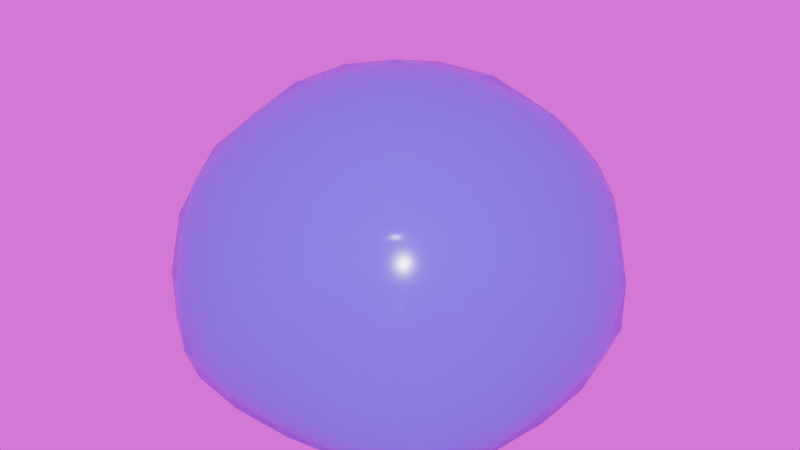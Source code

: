 # Source: slime.blend  (saved by Blender 5.1.30; exported with 4.5.12 LTS)
import bpy
from mathutils import Matrix  # noqa: F401  (used for matrix-valued properties, if any)

bpy.ops.wm.read_factory_settings(use_empty=True)
scene = bpy.context.scene
scene.name = 'Scene'

# ---- collections
col_collection = bpy.data.collections.new('Collection'); scene.collection.children.link(col_collection)

# ---- images (referenced by path relative to the original .blend; pixels are not part of the script)
import os
ASSET_DIR = os.environ.get("B2B_ASSET_DIR", "")  # directory of the original .blend (textures are referenced by path, not embedded)
HERE = os.path.dirname(os.path.abspath(__file__))  # packed textures are extracted next to this script under _unpacked/

def load_image(name, relpath, width, height, colorspace="sRGB"):
    """Load a texture the original file referenced (path relative to the .blend, or extracted next to this script)."""
    p = next((c for c in (os.path.join(HERE, relpath), os.path.join(ASSET_DIR, relpath)) if relpath and os.path.exists(c)), "")
    if p:
        img = bpy.data.images.load(p, check_existing=True)
        img.name = name
    else:  # same state as the original file: an image datablock whose file is absent (Cycles renders it pink)
        img = bpy.data.images.new(name, width, height)
        img.source = "FILE"
        img.filepath = "//" + (relpath or name)
    img.colorspace_settings.name = colorspace
    return img
img_reading_room_4k_hdr = load_image('reading_room_4k.hdr', 'reading_room_4k.hdr', 1024, 1024, 'Linear Rec.709')

# ---- materials (node trees are filled in below, after node groups)
mat_slime = bpy.data.materials.new('Slime')

# ---- material node trees
mat_slime.use_nodes = True; mat_slime.node_tree.nodes.clear()
_N = mat_slime.node_tree.nodes; _L = mat_slime.node_tree.links
n0 = _N.new('ShaderNodeBsdfPrincipled'); n0.name = 'Principled BSDF'; n0.location = (-200, 100)
n0.inputs[0].default_value = (0.0, 0.1536, 0.8, 1.0)
n0.inputs[2].default_value = 0.192
n0.inputs[4].default_value = 0.5
n1 = _N.new('ShaderNodeOutputMaterial'); n1.name = 'Material Output'; n1.location = (200, 100)
_L.new(n0.outputs[0], n1.inputs[0])
n1.is_active_output = True

# ---- world
world_world = bpy.data.worlds.new('World'); scene.world = world_world
world_world.use_nodes = True; world_world.node_tree.nodes.clear()
_N = world_world.node_tree.nodes; _L = world_world.node_tree.links
n0 = _N.new('ShaderNodeOutputWorld'); n0.name = 'World Output'; n0.location = (300, 300)
n1 = _N.new('ShaderNodeBackground'); n1.name = 'Background'; n1.location = (10, 300)
n2 = _N.new('ShaderNodeTexEnvironment'); n2.name = 'Environment Texture'; n2.location = (-280, 280)
n2.image = img_reading_room_4k_hdr
_L.new(n1.outputs[0], n0.inputs[0])
_L.new(n2.outputs[0], n1.inputs[0])
n0.is_active_output = True
world_world.color = (0.05088, 0.05088, 0.05088)
world_world.sun_shadow_jitter_overblur = 0.0

# ---- meshes
me_cube_001 = bpy.data.meshes.new('Cube.001')
me_cube_001.from_pydata([(-0.16, -0.16, 0.002899), (-0.16, -1.0, 0.3338), (-1.0, -0.16, 0.3338), (-0.16, -0.4815, 0.002899), (-0.16, -0.754, 0.03243), (-0.4815, -0.16, 0.002899), (-0.4895, -0.4895, 0.002899), (-0.4728, -0.7113, 0.03294), (-0.645, -0.645, 0.04751), (-0.4815, -0.9361, 0.3036), (-0.754, -0.754, 0.2918), (-0.16, -0.9361, 0.1428), (-0.4895, -0.8589, 0.1164), (-0.7113, -0.7113, 0.1155), (-0.9361, -0.16, 0.1428), (-0.754, -0.16, 0.03243), (-0.9361, -0.4815, 0.3036), (-0.8589, -0.4895, 0.1164), (-0.7113, -0.4728, 0.03294), (-0.16, -1.0, 0.579), (-0.16, -0.16, 1.461), (-1.0, -0.16, 0.579), (-0.16, -0.9361, 0.877), (-0.16, -0.754, 1.159), (-0.4815, -0.9361, 0.5494), (-0.4895, -0.8589, 0.8574), (-0.4728, -0.7113, 1.089), (-0.645, -0.645, 1.013), (-0.4815, -0.16, 1.367), (-0.754, -0.16, 1.159), (-0.16, -0.4815, 1.367), (-0.4895, -0.4895, 1.257), (-0.7113, -0.4728, 1.089), (-0.9361, -0.4815, 0.5494), (-0.754, -0.754, 0.5383), (-0.9361, -0.16, 0.877), (-0.8589, -0.4895, 0.8574), (-0.7113, -0.7113, 0.8332), (-0.16, 0.16, 0.002899), (-1.0, 0.16, 0.3338), (-0.16, 1.0, 0.3338), (-0.4815, 0.16, 0.002899), (-0.754, 0.16, 0.03243), (-0.16, 0.4815, 0.002899), (-0.4895, 0.4895, 0.002899), (-0.7113, 0.4728, 0.03294), (-0.645, 0.645, 0.04751), (-0.9361, 0.4815, 0.3036), (-0.754, 0.754, 0.2918), (-0.9361, 0.16, 0.1428), (-0.8589, 0.4895, 0.1164), (-0.7113, 0.7113, 0.1155), (-0.16, 0.9361, 0.1428), (-0.16, 0.754, 0.03243), (-0.4815, 0.9361, 0.3036), (-0.4895, 0.8589, 0.1164), (-0.4728, 0.7113, 0.03294), (-0.16, 0.16, 1.461), (-0.16, 1.0, 0.579), (-1.0, 0.16, 0.579), (-0.16, 0.4815, 1.367), (-0.16, 0.754, 1.159), (-0.4815, 0.16, 1.367), (-0.4895, 0.4895, 1.257), (-0.4728, 0.7113, 1.089), (-0.645, 0.645, 1.013), (-0.4815, 0.9361, 0.5494), (-0.754, 0.754, 0.5383), (-0.16, 0.9361, 0.877), (-0.4895, 0.8589, 0.8574), (-0.7113, 0.7113, 0.8332), (-0.9361, 0.16, 0.877), (-0.754, 0.16, 1.159), (-0.9361, 0.4815, 0.5494), (-0.8589, 0.4895, 0.8574), (-0.7113, 0.4728, 1.089), (0.16, -0.16, 0.002899), (1.0, -0.16, 0.3338), (0.16, -1.0, 0.3338), (0.4815, -0.16, 0.002899), (0.754, -0.16, 0.03243), (0.16, -0.4815, 0.002899), (0.4895, -0.4895, 0.002899), (0.7113, -0.4728, 0.03294), (0.645, -0.645, 0.04751), (0.9361, -0.4815, 0.3036), (0.754, -0.754, 0.2918), (0.9361, -0.16, 0.1428), (0.8589, -0.4895, 0.1164), (0.7113, -0.7113, 0.1155), (0.16, -0.9361, 0.1428), (0.16, -0.754, 0.03243), (0.4815, -0.9361, 0.3036), (0.4895, -0.8589, 0.1164), (0.4728, -0.7113, 0.03294), (0.16, -0.16, 1.461), (0.16, -1.0, 0.579), (1.0, -0.16, 0.579), (0.16, -0.4815, 1.367), (0.16, -0.754, 1.159), (0.4815, -0.16, 1.367), (0.4895, -0.4895, 1.257), (0.4728, -0.7113, 1.089), (0.645, -0.645, 1.013), (0.4815, -0.9361, 0.5494), (0.754, -0.754, 0.5383), (0.16, -0.9361, 0.877), (0.4895, -0.8589, 0.8574), (0.7113, -0.7113, 0.8332), (0.9361, -0.16, 0.877), (0.754, -0.16, 1.159), (0.9361, -0.4815, 0.5494), (0.8589, -0.4895, 0.8574), (0.7113, -0.4728, 1.089), (0.16, 0.16, 0.002899), (0.16, 1.0, 0.3338), (1.0, 0.16, 0.3338), (0.16, 0.4815, 0.002899), (0.16, 0.754, 0.03243), (0.4815, 0.16, 0.002899), (0.4895, 0.4895, 0.002899), (0.4728, 0.7113, 0.03294), (0.645, 0.645, 0.04751), (0.4815, 0.9361, 0.3036), (0.754, 0.754, 0.2918), (0.16, 0.9361, 0.1428), (0.4895, 0.8589, 0.1164), (0.7113, 0.7113, 0.1155), (0.9361, 0.16, 0.1428), (0.754, 0.16, 0.03243), (0.9361, 0.4815, 0.3036), (0.8589, 0.4895, 0.1164), (0.7113, 0.4728, 0.03294), (0.16, 0.16, 1.461), (1.0, 0.16, 0.579), (0.16, 1.0, 0.579), (0.4815, 0.16, 1.367), (0.754, 0.16, 1.159), (0.16, 0.4815, 1.367), (0.4895, 0.4895, 1.257), (0.7113, 0.4728, 1.089), (0.645, 0.645, 1.013), (0.9361, 0.4815, 0.5494), (0.754, 0.754, 0.5383), (0.9361, 0.16, 0.877), (0.8589, 0.4895, 0.8574), (0.7113, 0.7113, 0.8332), (0.16, 0.9361, 0.877), (0.16, 0.754, 1.159), (0.4815, 0.9361, 0.5494), (0.4895, 0.8589, 0.8574), (0.4728, 0.7113, 1.089)], [], [(0, 3, 6, 5), (3, 4, 7, 6), (5, 6, 18, 15), (6, 7, 8, 18), (1, 9, 12, 11), (9, 10, 13, 12), (11, 12, 7, 4), (12, 13, 8, 7), (2, 14, 17, 16), (14, 15, 18, 17), (16, 17, 13, 10), (17, 18, 8, 13), (19, 22, 25, 24), (22, 23, 26, 25), (24, 25, 37, 34), (25, 26, 27, 37), (20, 28, 31, 30), (28, 29, 32, 31), (30, 31, 26, 23), (31, 32, 27, 26), (21, 33, 36, 35), (33, 34, 37, 36), (35, 36, 32, 29), (36, 37, 27, 32), (38, 41, 44, 43), (41, 42, 45, 44), (43, 44, 56, 53), (44, 45, 46, 56), (39, 47, 50, 49), (47, 48, 51, 50), (49, 50, 45, 42), (50, 51, 46, 45), (40, 52, 55, 54), (52, 53, 56, 55), (54, 55, 51, 48), (55, 56, 46, 51), (57, 60, 63, 62), (60, 61, 64, 63), (62, 63, 75, 72), (63, 64, 65, 75), (58, 66, 69, 68), (66, 67, 70, 69), (68, 69, 64, 61), (69, 70, 65, 64), (59, 71, 74, 73), (71, 72, 75, 74), (73, 74, 70, 67), (74, 75, 65, 70), (76, 79, 82, 81), (79, 80, 83, 82), (81, 82, 94, 91), (82, 83, 84, 94), (77, 85, 88, 87), (85, 86, 89, 88), (87, 88, 83, 80), (88, 89, 84, 83), (78, 90, 93, 92), (90, 91, 94, 93), (92, 93, 89, 86), (93, 94, 84, 89), (95, 98, 101, 100), (98, 99, 102, 101), (100, 101, 113, 110), (101, 102, 103, 113), (96, 104, 107, 106), (104, 105, 108, 107), (106, 107, 102, 99), (107, 108, 103, 102), (97, 109, 112, 111), (109, 110, 113, 112), (111, 112, 108, 105), (112, 113, 103, 108), (114, 117, 120, 119), (117, 118, 121, 120), (119, 120, 132, 129), (120, 121, 122, 132), (115, 123, 126, 125), (123, 124, 127, 126), (125, 126, 121, 118), (126, 127, 122, 121), (116, 128, 131, 130), (128, 129, 132, 131), (130, 131, 127, 124), (131, 132, 122, 127), (133, 136, 139, 138), (136, 137, 140, 139), (138, 139, 151, 148), (139, 140, 141, 151), (134, 142, 145, 144), (142, 143, 146, 145), (144, 145, 140, 137), (145, 146, 141, 140), (135, 147, 150, 149), (147, 148, 151, 150), (149, 150, 146, 143), (150, 151, 141, 146), (38, 0, 5, 41), (41, 5, 15, 42), (42, 15, 14, 49), (49, 14, 2, 39), (1, 19, 24, 9), (9, 24, 34, 10), (10, 34, 33, 16), (16, 33, 21, 2), (20, 57, 62, 28), (28, 62, 72, 29), (29, 72, 71, 35), (35, 71, 59, 21), (58, 40, 54, 66), (66, 54, 48, 67), (67, 48, 47, 73), (73, 47, 39, 59), (114, 38, 43, 117), (117, 43, 53, 118), (118, 53, 52, 125), (125, 52, 40, 115), (57, 133, 138, 60), (60, 138, 148, 61), (61, 148, 147, 68), (68, 147, 135, 58), (134, 116, 130, 142), (142, 130, 124, 143), (143, 124, 123, 149), (149, 123, 115, 135), (76, 114, 119, 79), (79, 119, 129, 80), (80, 129, 128, 87), (87, 128, 116, 77), (133, 95, 100, 136), (136, 100, 110, 137), (137, 110, 109, 144), (144, 109, 97, 134), (96, 78, 92, 104), (104, 92, 86, 105), (105, 86, 85, 111), (111, 85, 77, 97), (0, 76, 81, 3), (3, 81, 91, 4), (4, 91, 90, 11), (11, 90, 78, 1), (95, 20, 30, 98), (98, 30, 23, 99), (99, 23, 22, 106), (106, 22, 19, 96), (38, 114, 76, 0), (2, 21, 59, 39), (78, 96, 19, 1), (133, 57, 20, 95), (40, 58, 135, 115), (116, 134, 97, 77)])
me_cube_001.polygons.foreach_set('use_smooth', [True] * 150)
_uv = me_cube_001.uv_layers.new(name='UVMap')
_uv.uv.foreach_set('vector', [0.23, 0.645, 0.23, 0.6852, 0.1888, 0.6862, 0.1898, 0.645, 0.23, 0.6852, 0.23, 0.75, 0.1909, 0.75, 0.1888, 0.6862, 0.1898, 0.645, 0.1888, 0.6862, 0.125, 0.6841, 0.125, 0.645, 0.1888, 0.6862, 0.1909, 0.75, 0.1694, 0.75, 0.125, 0.6841, 0.48, 0.895, 0.48, 0.9352, 0.4388, 0.9362, 0.4398, 0.895, 0.48, 0.9352, 0.48, 1.0, 0.4409, 1.0, 0.4388, 0.9362, 0.4398, 0.895, 0.4388, 0.9362, 0.375, 0.9341, 0.375, 0.895, 0.4388, 0.9362, 0.4409, 1.0, 0.4194, 1.0, 0.375, 0.9341, 0.48, 0.105, 0.4398, 0.105, 0.4388, 0.06381, 0.48, 0.06482, 0.4398, 0.105, 0.375, 0.105, 0.375, 0.0659, 0.4388, 0.06381, 0.48, 0.06482, 0.4388, 0.06381, 0.4409, 0.0, 0.48, 0.0, 0.4388, 0.06381, 0.375, 0.0659, 0.375, 0.04438, 0.4409, 0.0, 0.52, 0.895, 0.5602, 0.895, 0.5612, 0.9362, 0.52, 0.9352, 0.5602, 0.895, 0.625, 0.895, 0.625, 0.9341, 0.5612, 0.9362, 0.52, 0.9352, 0.5612, 0.9362, 0.5591, 1.0, 0.52, 1.0, 0.5612, 0.9362, 0.625, 0.9341, 0.625, 0.9556, 0.5591, 1.0, 0.77, 0.645, 0.8102, 0.645, 0.8112, 0.6862, 0.77, 0.6852, 0.8102, 0.645, 0.875, 0.645, 0.875, 0.6841, 0.8112, 0.6862, 0.77, 0.6852, 0.8112, 0.6862, 0.8091, 0.75, 0.77, 0.75, 0.8112, 0.6862, 0.875, 0.6841, 0.875, 0.7056, 0.8091, 0.75, 0.52, 0.105, 0.52, 0.06482, 0.5612, 0.06381, 0.5602, 0.105, 0.52, 0.06482, 0.52, 0.0, 0.5591, 0.0, 0.5612, 0.06381, 0.5602, 0.105, 0.5612, 0.06381, 0.625, 0.0659, 0.625, 0.105, 0.5612, 0.06381, 0.5591, 0.0, 0.5806, 0.0, 0.625, 0.0659, 0.23, 0.605, 0.1898, 0.605, 0.1888, 0.5638, 0.23, 0.5648, 0.1898, 0.605, 0.125, 0.605, 0.125, 0.5659, 0.1888, 0.5638, 0.23, 0.5648, 0.1888, 0.5638, 0.1909, 0.5, 0.23, 0.5, 0.1888, 0.5638, 0.125, 0.5659, 0.125, 0.5444, 0.1909, 0.5, 0.48, 0.145, 0.48, 0.1852, 0.4388, 0.1862, 0.4398, 0.145, 0.48, 0.1852, 0.48, 0.25, 0.4409, 0.25, 0.4388, 0.1862, 0.4398, 0.145, 0.4388, 0.1862, 0.375, 0.1841, 0.375, 0.145, 0.4388, 0.1862, 0.4409, 0.25, 0.3972, 0.2722, 0.375, 0.1841, 0.48, 0.355, 0.4398, 0.355, 0.4388, 0.3138, 0.48, 0.3148, 0.4398, 0.355, 0.375, 0.355, 0.375, 0.3159, 0.4388, 0.3138, 0.48, 0.3148, 0.4388, 0.3138, 0.4409, 0.25, 0.48, 0.25, 0.4388, 0.3138, 0.375, 0.3159, 0.3972, 0.2722, 0.4409, 0.25, 0.77, 0.605, 0.77, 0.5648, 0.8112, 0.5638, 0.8102, 0.605, 0.77, 0.5648, 0.77, 0.5, 0.8091, 0.5, 0.8112, 0.5638, 0.8102, 0.605, 0.8112, 0.5638, 0.875, 0.5659, 0.875, 0.605, 0.8112, 0.5638, 0.8091, 0.5, 0.8306, 0.5, 0.875, 0.5659, 0.52, 0.355, 0.52, 0.3148, 0.5612, 0.3138, 0.5602, 0.355, 0.52, 0.3148, 0.52, 0.25, 0.5591, 0.25, 0.5612, 0.3138, 0.5602, 0.355, 0.5612, 0.3138, 0.625, 0.3159, 0.625, 0.355, 0.5612, 0.3138, 0.5591, 0.25, 0.6028, 0.2278, 0.625, 0.3159, 0.52, 0.145, 0.5602, 0.145, 0.5612, 0.1862, 0.52, 0.1852, 0.5602, 0.145, 0.625, 0.145, 0.625, 0.1841, 0.5612, 0.1862, 0.52, 0.1852, 0.5612, 0.1862, 0.5591, 0.25, 0.52, 0.25, 0.5612, 0.1862, 0.625, 0.1841, 0.6028, 0.2278, 0.5591, 0.25, 0.27, 0.645, 0.3102, 0.645, 0.3112, 0.6862, 0.27, 0.6852, 0.3102, 0.645, 0.375, 0.645, 0.375, 0.6841, 0.3112, 0.6862, 0.27, 0.6852, 0.3112, 0.6862, 0.3421, 0.7829, 0.3225, 0.8025, 0.3112, 0.6862, 0.375, 0.6841, 0.3898, 0.75, 0.3421, 0.7829, 0.48, 0.645, 0.48, 0.6852, 0.4388, 0.6862, 0.4398, 0.645, 0.48, 0.6852, 0.48, 0.75, 0.4409, 0.75, 0.4388, 0.6862, 0.4398, 0.645, 0.4388, 0.6862, 0.375, 0.6841, 0.375, 0.645, 0.4388, 0.6862, 0.4409, 0.75, 0.3898, 0.75, 0.375, 0.6841, 0.48, 0.855, 0.4398, 0.855, 0.4388, 0.8138, 0.48, 0.8148, 0.4398, 0.855, 0.3225, 0.8025, 0.3421, 0.7829, 0.4388, 0.8138, 0.48, 0.8148, 0.4388, 0.8138, 0.4409, 0.75, 0.48, 0.75, 0.4388, 0.8138, 0.3421, 0.7829, 0.3898, 0.75, 0.4409, 0.75, 0.73, 0.645, 0.73, 0.6852, 0.6888, 0.6862, 0.6898, 0.645, 0.73, 0.6852, 0.6775, 0.8025, 0.6579, 0.7829, 0.6888, 0.6862, 0.6898, 0.645, 0.6888, 0.6862, 0.625, 0.6841, 0.625, 0.645, 0.6888, 0.6862, 0.6579, 0.7829, 0.625, 0.7352, 0.625, 0.6841, 0.52, 0.855, 0.52, 0.8148, 0.5612, 0.8138, 0.5602, 0.855, 0.52, 0.8148, 0.52, 0.75, 0.5591, 0.75, 0.5612, 0.8138, 0.5602, 0.855, 0.5612, 0.8138, 0.6579, 0.7829, 0.6775, 0.8025, 0.5612, 0.8138, 0.5591, 0.75, 0.625, 0.7352, 0.6579, 0.7829, 0.52, 0.645, 0.5602, 0.645, 0.5612, 0.6862, 0.52, 0.6852, 0.5602, 0.645, 0.625, 0.645, 0.625, 0.6841, 0.5612, 0.6862, 0.52, 0.6852, 0.5612, 0.6862, 0.5591, 0.75, 0.52, 0.75, 0.5612, 0.6862, 0.625, 0.6841, 0.625, 0.7352, 0.5591, 0.75, 0.27, 0.605, 0.27, 0.5648, 0.3112, 0.5638, 0.3102, 0.605, 0.27, 0.5648, 0.3225, 0.4475, 0.3421, 0.4671, 0.3112, 0.5638, 0.3102, 0.605, 0.3112, 0.5638, 0.375, 0.5659, 0.375, 0.605, 0.3112, 0.5638, 0.3421, 0.4671, 0.375, 0.5148, 0.375, 0.5659, 0.48, 0.395, 0.48, 0.4352, 0.4388, 0.4362, 0.4398, 0.395, 0.48, 0.4352, 0.48, 0.5, 0.4409, 0.5, 0.4388, 0.4362, 0.4398, 0.395, 0.4388, 0.4362, 0.3421, 0.4671, 0.3225, 0.4475, 0.4388, 0.4362, 0.4409, 0.5, 0.375, 0.5148, 0.3421, 0.4671, 0.48, 0.605, 0.4398, 0.605, 0.4388, 0.5638, 0.48, 0.5648, 0.4398, 0.605, 0.375, 0.605, 0.375, 0.5659, 0.4388, 0.5638, 0.48, 0.5648, 0.4388, 0.5638, 0.4409, 0.5, 0.48, 0.5, 0.4388, 0.5638, 0.375, 0.5659, 0.375, 0.5148, 0.4409, 0.5, 0.73, 0.605, 0.6898, 0.605, 0.6888, 0.5638, 0.73, 0.5648, 0.6898, 0.605, 0.625, 0.605, 0.625, 0.5659, 0.6888, 0.5638, 0.73, 0.5648, 0.6888, 0.5638, 0.6579, 0.4671, 0.6775, 0.4475, 0.6888, 0.5638, 0.625, 0.5659, 0.6102, 0.5, 0.6579, 0.4671, 0.52, 0.605, 0.52, 0.5648, 0.5612, 0.5638, 0.5602, 0.605, 0.52, 0.5648, 0.52, 0.5, 0.5591, 0.5, 0.5612, 0.5638, 0.5602, 0.605, 0.5612, 0.5638, 0.625, 0.5659, 0.625, 0.605, 0.5612, 0.5638, 0.5591, 0.5, 0.6102, 0.5, 0.625, 0.5659, 0.52, 0.395, 0.5602, 0.395, 0.5612, 0.4362, 0.52, 0.4352, 0.5602, 0.395, 0.6775, 0.4475, 0.6579, 0.4671, 0.5612, 0.4362, 0.52, 0.4352, 0.5612, 0.4362, 0.5591, 0.5, 0.52, 0.5, 0.5612, 0.4362, 0.6579, 0.4671, 0.6102, 0.5, 0.5591, 0.5, 0.23, 0.605, 0.23, 0.645, 0.1898, 0.645, 0.1898, 0.605, 0.1898, 0.605, 0.1898, 0.645, 0.125, 0.645, 0.125, 0.605, 0.375, 0.145, 0.375, 0.105, 0.4398, 0.105, 0.4398, 0.145, 0.4398, 0.145, 0.4398, 0.105, 0.48, 0.105, 0.48, 0.145, 0.48, 0.895, 0.52, 0.895, 0.52, 0.9352, 0.48, 0.9352, 0.48, 0.9352, 0.52, 0.9352, 0.52, 1.0, 0.48, 1.0, 0.48, 0.0, 0.52, 0.0, 0.52, 0.06482, 0.48, 0.06482, 0.48, 0.06482, 0.52, 0.06482, 0.52, 0.105, 0.48, 0.105, 0.77, 0.645, 0.77, 0.605, 0.8102, 0.605, 0.8102, 0.645, 0.8102, 0.645, 0.8102, 0.605, 0.875, 0.605, 0.875, 0.645, 0.625, 0.105, 0.625, 0.145, 0.5602, 0.145, 0.5602, 0.105, 0.5602, 0.105, 0.5602, 0.145, 0.52, 0.145, 0.52, 0.105, 0.52, 0.355, 0.48, 0.355, 0.48, 0.3148, 0.52, 0.3148, 0.52, 0.3148, 0.48, 0.3148, 0.48, 0.25, 0.52, 0.25, 0.52, 0.25, 0.48, 0.25, 0.48, 0.1852, 0.52, 0.1852, 0.52, 0.1852, 0.48, 0.1852, 0.48, 0.145, 0.52, 0.145, 0.27, 0.605, 0.23, 0.605, 0.23, 0.5648, 0.27, 0.5648, 0.27, 0.5648, 0.23, 0.5648, 0.23, 0.5, 0.3225, 0.4475, 0.3225, 0.4475, 0.375, 0.355, 0.4398, 0.355, 0.4398, 0.395, 0.4398, 0.395, 0.4398, 0.355, 0.48, 0.355, 0.48, 0.395, 0.77, 0.605, 0.73, 0.605, 0.73, 0.5648, 0.77, 0.5648, 0.77, 0.5648, 0.73, 0.5648, 0.6775, 0.4475, 0.77, 0.5, 0.625, 0.355, 0.6775, 0.4475, 0.5602, 0.395, 0.5602, 0.355, 0.5602, 0.355, 0.5602, 0.395, 0.52, 0.395, 0.52, 0.355, 0.52, 0.605, 0.48, 0.605, 0.48, 0.5648, 0.52, 0.5648, 0.52, 0.5648, 0.48, 0.5648, 0.48, 0.5, 0.52, 0.5, 0.52, 0.5, 0.48, 0.5, 0.48, 0.4352, 0.52, 0.4352, 0.52, 0.4352, 0.48, 0.4352, 0.48, 0.395, 0.52, 0.395, 0.27, 0.645, 0.27, 0.605, 0.3102, 0.605, 0.3102, 0.645, 0.3102, 0.645, 0.3102, 0.605, 0.375, 0.605, 0.375, 0.645, 0.375, 0.645, 0.375, 0.605, 0.4398, 0.605, 0.4398, 0.645, 0.4398, 0.645, 0.4398, 0.605, 0.48, 0.605, 0.48, 0.645, 0.73, 0.605, 0.73, 0.645, 0.6898, 0.645, 0.6898, 0.605, 0.6898, 0.605, 0.6898, 0.645, 0.625, 0.645, 0.625, 0.605, 0.625, 0.605, 0.625, 0.645, 0.5602, 0.645, 0.5602, 0.605, 0.5602, 0.605, 0.5602, 0.645, 0.52, 0.645, 0.52, 0.605, 0.52, 0.855, 0.48, 0.855, 0.48, 0.8148, 0.52, 0.8148, 0.52, 0.8148, 0.48, 0.8148, 0.48, 0.75, 0.52, 0.75, 0.52, 0.75, 0.48, 0.75, 0.48, 0.6852, 0.52, 0.6852, 0.52, 0.6852, 0.48, 0.6852, 0.48, 0.645, 0.52, 0.645, 0.23, 0.645, 0.27, 0.645, 0.27, 0.6852, 0.23, 0.6852, 0.23, 0.6852, 0.27, 0.6852, 0.3225, 0.8025, 0.23, 0.75, 0.375, 0.895, 0.3225, 0.8025, 0.4398, 0.855, 0.4398, 0.895, 0.4398, 0.895, 0.4398, 0.855, 0.48, 0.855, 0.48, 0.895, 0.73, 0.645, 0.77, 0.645, 0.77, 0.6852, 0.73, 0.6852, 0.73, 0.6852, 0.77, 0.6852, 0.77, 0.75, 0.6775, 0.8025, 0.6775, 0.8025, 0.625, 0.895, 0.5602, 0.895, 0.5602, 0.855, 0.5602, 0.855, 0.5602, 0.895, 0.52, 0.895, 0.52, 0.855, 0.23, 0.605, 0.27, 0.605, 0.27, 0.645, 0.23, 0.645, 0.48, 0.105, 0.52, 0.105, 0.52, 0.145, 0.48, 0.145, 0.48, 0.855, 0.52, 0.855, 0.52, 0.895, 0.48, 0.895, 0.73, 0.605, 0.77, 0.605, 0.77, 0.645, 0.73, 0.645, 0.48, 0.355, 0.52, 0.355, 0.52, 0.395, 0.48, 0.395, 0.48, 0.605, 0.52, 0.605, 0.52, 0.645, 0.48, 0.645])
me_cube_001.materials.append(mat_slime)
me_cube_001.update()
arm_armature = bpy.data.armatures.new('Armature')  # bones are not reproduced

# ---- objects
ob_cube = bpy.data.objects.new('Cube', me_cube_001)
ob_armature = bpy.data.objects.new('Armature', arm_armature)

# ---- transforms, parenting, visibility, modifiers, constraints
ob_cube.parent = ob_armature
ob_cube.location = (0.0, 0.0, 0.0)
_vg = ob_cube.vertex_groups.new(name='body')
_vg.add([0, 1, 2, 3, 4, 5, 6, 7, 8, 9, 10, 11, 12, 13, 14, 15, 16, 17, 18, 19, 20, 21, 22, 23, 24, 25, 26, 27, 28, 29, 30, 31, 32, 33, 34, 35, 36, 37, 38, 39, 40, 41, 42, 43, 44, 45, 46, 47, 48, 49, 50, 51, 52, 53, 54, 55, 56, 57, 58, 59, 60, 61, 62, 63, 64, 65, 66, 67, 68, 69, 70, 71, 72, 73, 74, 75, 76, 77, 78, 79, 80, 81, 82, 83, 84, 85, 86, 87, 88, 89, 90, 91, 92, 93, 94, 95, 96, 97, 98, 99, 100, 101, 102, 103, 104, 105, 106, 107, 108, 109, 110, 111, 112, 113, 114, 115, 116, 117, 118, 119, 120, 121, 122, 123, 124, 125, 126, 127, 128, 129, 130, 131, 132, 133, 134, 135, 136, 137, 138, 139, 140, 141, 142, 143, 144, 145, 146, 147, 148, 149, 150, 151], 1.0, 'REPLACE')
_m = ob_cube.modifiers.new('Armature', 'ARMATURE')
_m.object = ob_armature
ob_armature.location = (0.0, 0.0, 0.0)
ob_armature.show_in_front = True

# ---- collection membership
col_collection.objects.link(ob_cube)
col_collection.objects.link(ob_armature)

# ---- scene / render settings (as saved in the file)
scene.frame_start = 1; scene.frame_end = 32; scene.frame_set(29)
scene.render.engine = 'CYCLES'
scene.render.film_transparent = True
scene.render.use_motion_blur = True
scene.render.bake_bias = 0.0
scene.render.bake_samples = 0
scene.render.use_persistent_data = True
scene.render.compositor_device = 'GPU'
scene.cycles.denoising_use_gpu = True
scene.cycles.samples = 256
scene.view_settings.look = 'AgX - Medium High Contrast'
bpy.context.view_layer.update()

# ---- added for rendering (the .blend has no active camera and no usable light): camera, sun
cam_auto = bpy.data.cameras.new('AutoCamera')
cam_auto.lens = 50.0
cam_auto.sensor_width = 36.0
cam_auto.clip_end = 1000.0
ob_auto_camera = bpy.data.objects.new('AutoCamera', cam_auto)
scene.collection.objects.link(ob_auto_camera)
ob_auto_camera.location = (2.94437, -3.53325, 3.08765)
ob_auto_camera.rotation_euler = (1.09748, -7.21219e-08, 0.694738)
scene.camera = ob_auto_camera
light_auto_sun = bpy.data.lights.new('AutoSun', 'SUN')
light_auto_sun.energy = 3.0
light_auto_sun.angle = 0.0523599
ob_auto_sun = bpy.data.objects.new('AutoSun', light_auto_sun)
scene.collection.objects.link(ob_auto_sun)
ob_auto_sun.rotation_euler = (0.872665, 0.174533, 0.523599)
bpy.context.view_layer.update()
